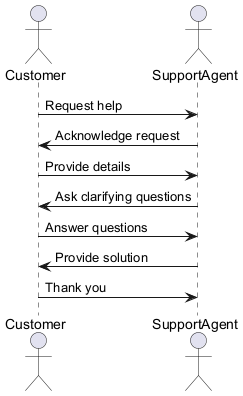

The diagram above was rendered by PlantUML. Its source (embedded in the PNG):
@startuml
actor Customer
actor SupportAgent

Customer -> SupportAgent: Request help
SupportAgent -> Customer: Acknowledge request
Customer -> SupportAgent: Provide details
SupportAgent -> Customer: Ask clarifying questions
Customer -> SupportAgent: Answer questions
SupportAgent -> Customer: Provide solution
Customer -> SupportAgent: Thank you
@enduml